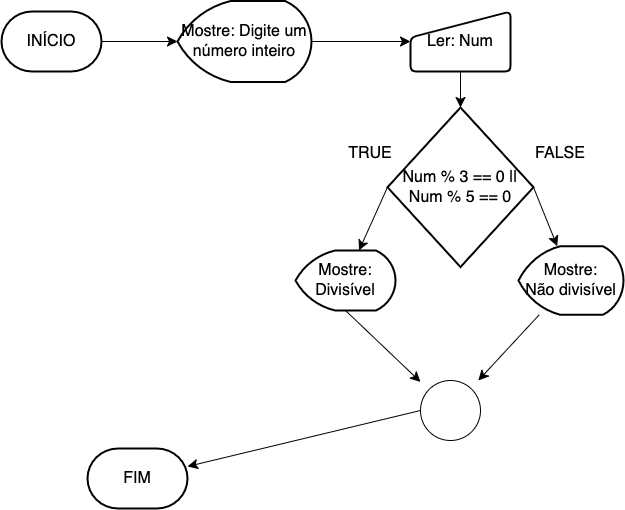

The diagram above was exported from draw.io. Its source (the exported page's mxGraphModel, read from the mxfile embedded in the PNG):
<mxGraphModel dx="1363" dy="771" grid="0" gridSize="10" guides="1" tooltips="1" connect="1" arrows="1" fold="1" page="0" pageScale="1" pageWidth="827" pageHeight="1169" math="0" shadow="0">
  <root>
    <mxCell id="0" />
    <mxCell id="1" parent="0" />
    <mxCell id="6a6iLOcLQvjwOCYo2pqf-4" style="edgeStyle=none;curved=1;rounded=0;orthogonalLoop=1;jettySize=auto;html=1;exitX=1;exitY=0.5;exitDx=0;exitDy=0;exitPerimeter=0;fontSize=12;startSize=8;endSize=8;" edge="1" parent="1" source="6a6iLOcLQvjwOCYo2pqf-1" target="6a6iLOcLQvjwOCYo2pqf-5">
      <mxGeometry relative="1" as="geometry">
        <mxPoint x="183" y="148" as="targetPoint" />
      </mxGeometry>
    </mxCell>
    <mxCell id="6a6iLOcLQvjwOCYo2pqf-1" value="INÍCIO" style="strokeWidth=2;html=1;shape=mxgraph.flowchart.terminator;whiteSpace=wrap;fontSize=16;" vertex="1" parent="1">
      <mxGeometry x="14" y="113" width="100" height="60" as="geometry" />
    </mxCell>
    <mxCell id="6a6iLOcLQvjwOCYo2pqf-2" value="FIM" style="strokeWidth=2;html=1;shape=mxgraph.flowchart.terminator;whiteSpace=wrap;fontSize=16;" vertex="1" parent="1">
      <mxGeometry x="100" y="550" width="100" height="60" as="geometry" />
    </mxCell>
    <mxCell id="6a6iLOcLQvjwOCYo2pqf-6" style="edgeStyle=none;curved=1;rounded=0;orthogonalLoop=1;jettySize=auto;html=1;exitX=1;exitY=0.5;exitDx=0;exitDy=0;exitPerimeter=0;fontSize=12;startSize=8;endSize=8;" edge="1" parent="1" source="6a6iLOcLQvjwOCYo2pqf-5" target="6a6iLOcLQvjwOCYo2pqf-7">
      <mxGeometry relative="1" as="geometry">
        <mxPoint x="367" y="143" as="targetPoint" />
      </mxGeometry>
    </mxCell>
    <mxCell id="6a6iLOcLQvjwOCYo2pqf-5" value="Mostre: Digite um número inteiro" style="strokeWidth=2;html=1;shape=mxgraph.flowchart.display;whiteSpace=wrap;fontSize=16;" vertex="1" parent="1">
      <mxGeometry x="190" y="102.5" width="134" height="81" as="geometry" />
    </mxCell>
    <mxCell id="6a6iLOcLQvjwOCYo2pqf-8" style="edgeStyle=none;curved=1;rounded=0;orthogonalLoop=1;jettySize=auto;html=1;exitX=0.5;exitY=1;exitDx=0;exitDy=0;fontSize=12;startSize=8;endSize=8;" edge="1" parent="1" source="6a6iLOcLQvjwOCYo2pqf-7" target="6a6iLOcLQvjwOCYo2pqf-9">
      <mxGeometry relative="1" as="geometry">
        <mxPoint x="473" y="257.5" as="targetPoint" />
      </mxGeometry>
    </mxCell>
    <mxCell id="6a6iLOcLQvjwOCYo2pqf-7" value="Ler: Num" style="html=1;strokeWidth=2;shape=manualInput;whiteSpace=wrap;rounded=1;size=26;arcSize=11;fontSize=16;" vertex="1" parent="1">
      <mxGeometry x="423" y="113" width="100" height="60" as="geometry" />
    </mxCell>
    <mxCell id="6a6iLOcLQvjwOCYo2pqf-10" style="edgeStyle=none;curved=1;rounded=0;orthogonalLoop=1;jettySize=auto;html=1;exitX=0;exitY=0.5;exitDx=0;exitDy=0;exitPerimeter=0;fontSize=12;startSize=8;endSize=8;" edge="1" parent="1" source="6a6iLOcLQvjwOCYo2pqf-9" target="6a6iLOcLQvjwOCYo2pqf-11">
      <mxGeometry relative="1" as="geometry">
        <mxPoint x="358" y="382" as="targetPoint" />
      </mxGeometry>
    </mxCell>
    <mxCell id="6a6iLOcLQvjwOCYo2pqf-12" style="edgeStyle=none;curved=1;rounded=0;orthogonalLoop=1;jettySize=auto;html=1;exitX=1;exitY=0.5;exitDx=0;exitDy=0;exitPerimeter=0;fontSize=12;startSize=8;endSize=8;" edge="1" parent="1" source="6a6iLOcLQvjwOCYo2pqf-9" target="6a6iLOcLQvjwOCYo2pqf-13">
      <mxGeometry relative="1" as="geometry">
        <mxPoint x="574" y="366.5" as="targetPoint" />
      </mxGeometry>
    </mxCell>
    <mxCell id="6a6iLOcLQvjwOCYo2pqf-9" value="Num % 3 == 0 || Num % 5 == 0" style="strokeWidth=2;html=1;shape=mxgraph.flowchart.decision;whiteSpace=wrap;fontSize=16;" vertex="1" parent="1">
      <mxGeometry x="400" y="209" width="146" height="159.5" as="geometry" />
    </mxCell>
    <mxCell id="6a6iLOcLQvjwOCYo2pqf-16" style="edgeStyle=none;curved=1;rounded=0;orthogonalLoop=1;jettySize=auto;html=1;exitX=0.5;exitY=1;exitDx=0;exitDy=0;exitPerimeter=0;fontSize=12;startSize=8;endSize=8;" edge="1" parent="1" source="6a6iLOcLQvjwOCYo2pqf-11" target="6a6iLOcLQvjwOCYo2pqf-17">
      <mxGeometry relative="1" as="geometry">
        <mxPoint x="468" y="506" as="targetPoint" />
      </mxGeometry>
    </mxCell>
    <mxCell id="6a6iLOcLQvjwOCYo2pqf-11" value="Mostre: Divisível" style="strokeWidth=2;html=1;shape=mxgraph.flowchart.display;whiteSpace=wrap;fontSize=16;" vertex="1" parent="1">
      <mxGeometry x="308" y="352" width="100" height="60" as="geometry" />
    </mxCell>
    <mxCell id="6a6iLOcLQvjwOCYo2pqf-18" style="edgeStyle=none;curved=1;rounded=0;orthogonalLoop=1;jettySize=auto;html=1;fontSize=12;startSize=8;endSize=8;" edge="1" parent="1" source="6a6iLOcLQvjwOCYo2pqf-13" target="6a6iLOcLQvjwOCYo2pqf-17">
      <mxGeometry relative="1" as="geometry" />
    </mxCell>
    <mxCell id="6a6iLOcLQvjwOCYo2pqf-13" value="Mostre:&lt;br&gt;Não divisível" style="strokeWidth=2;html=1;shape=mxgraph.flowchart.display;whiteSpace=wrap;fontSize=16;" vertex="1" parent="1">
      <mxGeometry x="531" y="347.75" width="105" height="68.5" as="geometry" />
    </mxCell>
    <mxCell id="6a6iLOcLQvjwOCYo2pqf-14" value="TRUE" style="text;strokeColor=none;align=center;fillColor=none;html=1;verticalAlign=middle;whiteSpace=wrap;rounded=0;fontSize=16;" vertex="1" parent="1">
      <mxGeometry x="353" y="240" width="60" height="30" as="geometry" />
    </mxCell>
    <mxCell id="6a6iLOcLQvjwOCYo2pqf-15" value="FALSE" style="text;strokeColor=none;align=center;fillColor=none;html=1;verticalAlign=middle;whiteSpace=wrap;rounded=0;fontSize=16;" vertex="1" parent="1">
      <mxGeometry x="543" y="240" width="60" height="30" as="geometry" />
    </mxCell>
    <mxCell id="6a6iLOcLQvjwOCYo2pqf-19" style="edgeStyle=none;curved=1;rounded=0;orthogonalLoop=1;jettySize=auto;html=1;exitX=0;exitY=0.5;exitDx=0;exitDy=0;exitPerimeter=0;fontSize=12;startSize=8;endSize=8;" edge="1" parent="1" source="6a6iLOcLQvjwOCYo2pqf-17" target="6a6iLOcLQvjwOCYo2pqf-2">
      <mxGeometry relative="1" as="geometry" />
    </mxCell>
    <mxCell id="6a6iLOcLQvjwOCYo2pqf-17" value="" style="verticalLabelPosition=bottom;verticalAlign=top;html=1;shape=mxgraph.flowchart.on-page_reference;fontSize=16;" vertex="1" parent="1">
      <mxGeometry x="433" y="482" width="60" height="60" as="geometry" />
    </mxCell>
  </root>
</mxGraphModel>